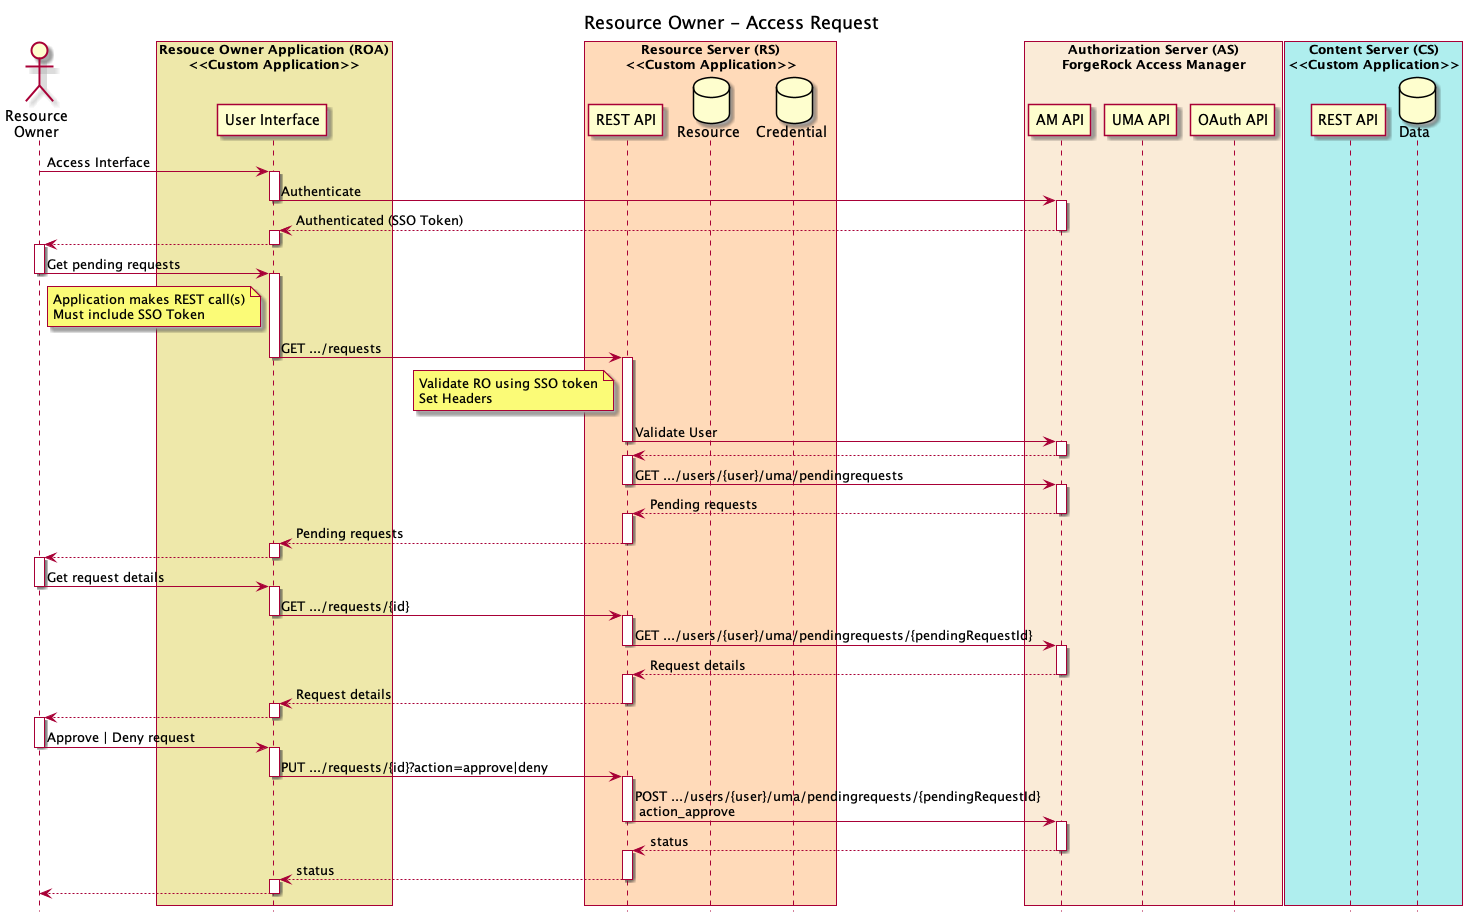

The diagram above was rendered by PlantUML. Its source (embedded in the PNG):
@startuml
title Resource Owner - Access Request
hide footbox


actor "Resource\nOwner" as RO

box "Resouce Owner Application (ROA)\n<<Custom Application>>" #palegoldenrod
participant "User Interface" as ROAUI
end box

box "Resource Server (RS)\n<<Custom Application>>" #peachpuff
participant "REST API" as RSREST
database "Resource" as RSRESOURCE
database "Credential" as RSCRED
end box

box "Authorization Server (AS)\nForgeRock Access Manager" #antiquewhite
participant "AM API" as AMREST
participant "UMA API" as UMAREST
participant "OAuth API" as OAUTHREST
end box

box "Content Server (CS)\n<<Custom Application>>" #paleturquoise
participant "REST API" as CSREST
database "Data" as CSDATA
end box

RO->ROAUI: Access Interface 

activate ROAUI

ROAUI->AMREST: Authenticate

deactivate ROAUI

activate AMREST

AMREST-->ROAUI: Authenticated (SSO Token)

deactivate AMREST

activate ROAUI

ROAUI-->RO

deactivate ROAUI

activate RO

RO->ROAUI: Get pending requests

deactivate RO

activate ROAUI

note left of ROAUI
Application makes REST call(s)
Must include SSO Token
end note

ROAUI->RSREST: GET .../requests

deactivate ROAUI

activate RSREST

note left of RSREST
Validate RO using SSO token
Set Headers
end note

RSREST->AMREST: Validate User

deactivate RSREST

activate AMREST

AMREST-->RSREST

deactivate AMREST

activate RSREST

RSREST->AMREST: GET .../users/{user}/uma/pendingrequests

deactivate RSREST

activate AMREST

AMREST-->RSREST: Pending requests

deactivate AMREST

activate RSREST

RSREST-->ROAUI: Pending requests

deactivate RSREST

activate ROAUI

ROAUI-->RO

deactivate ROAUI

activate RO

RO->ROAUI: Get request details

deactivate RO

activate ROAUI

ROAUI->RSREST: GET .../requests/{id}

deactivate ROAUI

activate RSREST

RSREST->AMREST: GET .../users/{user}/uma/pendingrequests/{pendingRequestId}

deactivate RSREST

activate AMREST

AMREST-->RSREST: Request details

deactivate AMREST

activate RSREST

RSREST-->ROAUI: Request details

deactivate RSREST

activate ROAUI

ROAUI-->RO

deactivate ROAUI

activate RO

RO->ROAUI: Approve | Deny request

deactivate RO

activate ROAUI

ROAUI->RSREST: PUT .../requests/{id}?action=approve|deny

deactivate ROAUI

activate RSREST

RSREST->AMREST: POST .../users/{user}/uma/pendingrequests/{pendingRequestId}\n action_approve

deactivate RSREST

activate AMREST

AMREST-->RSREST: status

deactivate AMREST

activate RSREST

RSREST-->ROAUI: status

deactivate RSREST

activate ROAUI

ROAUI-->RO

deactivate ROAUI

@enduml